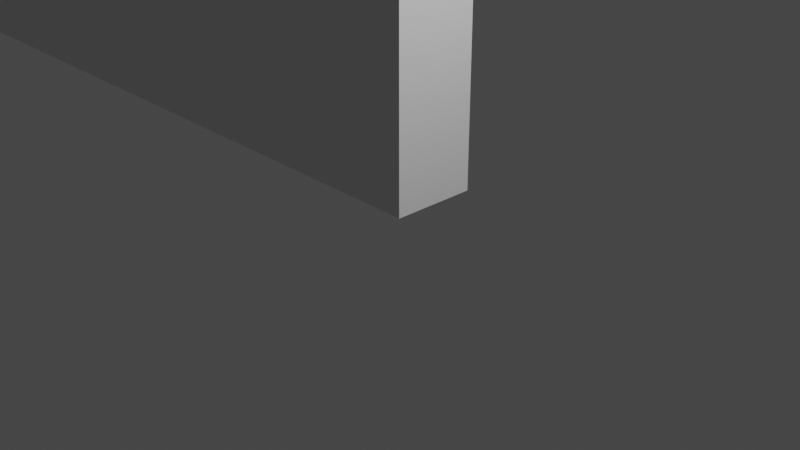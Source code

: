 # Source: wall.blend  (saved by Blender 3.6.11; exported with 4.5.12 LTS)
import bpy
from mathutils import Matrix  # noqa: F401  (used for matrix-valued properties, if any)

bpy.ops.wm.read_factory_settings(use_empty=True)
scene = bpy.context.scene
scene.name = 'Scene'

# ---- collections
col_collection = bpy.data.collections.new('Collection'); scene.collection.children.link(col_collection)

# ---- materials (node trees are filled in below, after node groups)
mat_material = bpy.data.materials.new('Material')
mat_material.alpha_threshold = 0.0
mat_material.use_transparent_shadow = False
mat_material.roughness = 0.5
mat_material.line_color = (0.0, 0.0, 0.0, 1.0)

# ---- material node trees
mat_material.use_nodes = True; mat_material.node_tree.nodes.clear()
_N = mat_material.node_tree.nodes; _L = mat_material.node_tree.links
n0 = _N.new('ShaderNodeOutputMaterial'); n0.name = 'Material Output'; n0.location = (300, 300)
n1 = _N.new('ShaderNodeBsdfPrincipled'); n1.name = 'Principled BSDF'; n1.location = (10, 300)
n1.distribution = 'GGX'
n1.subsurface_method = 'RANDOM_WALK_SKIN'
n1.inputs[3].default_value = 1.45
n1.inputs[27].default_value = (0.0, 0.0, 0.0, 1.0)
n1.inputs[28].default_value = 1.0
_L.new(n1.outputs[0], n0.inputs[0])
n0.is_active_output = True

# ---- world
world_world = bpy.data.worlds.new('World'); scene.world = world_world
world_world.use_nodes = True; world_world.node_tree.nodes.clear()
_N = world_world.node_tree.nodes; _L = world_world.node_tree.links
n0 = _N.new('ShaderNodeOutputWorld'); n0.name = 'World Output'; n0.location = (300, 300)
n1 = _N.new('ShaderNodeBackground'); n1.name = 'Background'; n1.location = (10, 300)
n1.inputs[0].default_value = (0.05088, 0.05088, 0.05088, 1.0)
_L.new(n1.outputs[0], n0.inputs[0])
n0.is_active_output = True
world_world.color = (0.05088, 0.05088, 0.05088)
world_world.use_sun_shadow = False
world_world.sun_shadow_jitter_overblur = 0.0

# ---- cameras
cam_camera = bpy.data.cameras.new('Camera')
cam_camera.clip_end = 100.0
cam_camera.ortho_scale = 7.314

# ---- lights
light_light = bpy.data.lights.new('Light', 'POINT')
light_light.transmission_factor = 0.0
light_light.energy = 1000.0
light_light.shadow_soft_size = 0.1
light_light.shadow_maximum_resolution = 0.006
light_light.use_absolute_resolution = True

# ---- meshes
me_cube = bpy.data.meshes.new('Cube')
me_cube.from_pydata([(0.0, 1.0, 3.0), (0.0, 1.0, 0.0), (0.0, 0.0, 3.0), (0.0, 0.0, 0.0), (-10.0, 1.0, 3.0), (-10.0, 1.0, 0.0), (-10.0, 0.0, 3.0), (-10.0, 0.0, 0.0)], [], [(0, 4, 6, 2), (3, 2, 6, 7), (7, 6, 4, 5), (5, 1, 3, 7), (1, 0, 2, 3), (5, 4, 0, 1)])
_uv = me_cube.uv_layers.new(name='UVMap')
_uv.uv.foreach_set('vector', [0.625, 0.5, 0.875, 0.5, 0.875, 0.75, 0.625, 0.75, 0.375, 0.75, 0.625, 0.75, 0.625, 1.0, 0.375, 1.0, 0.375, 0.0, 0.625, 0.0, 0.625, 0.25, 0.375, 0.25, 0.125, 0.5, 0.375, 0.5, 0.375, 0.75, 0.125, 0.75, 0.375, 0.5, 0.625, 0.5, 0.625, 0.75, 0.375, 0.75, 0.375, 0.25, 0.625, 0.25, 0.625, 0.5, 0.375, 0.5])
me_cube.materials.append(mat_material)
me_cube.use_mirror_vertex_groups = False
me_cube.update()

# ---- objects
ob_cube = bpy.data.objects.new('Cube', me_cube)
ob_light = bpy.data.objects.new('Light', light_light)
ob_camera = bpy.data.objects.new('Camera', cam_camera)

# ---- transforms, parenting, visibility, modifiers, constraints
ob_cube.location = (0.0, 0.0, 0.0)
ob_cube.lock_rotations_4d = False
ob_cube.empty_display_type = 'ARROWS'
ob_cube.lineart.crease_threshold = 0.0
ob_light.location = (4.076, 1.005, 5.904)
ob_light.rotation_euler = (0.6503, 0.05522, 1.866)
ob_light.lock_rotations_4d = False
ob_light.empty_display_type = 'ARROWS'
ob_light.color = (0.0, 0.0, 0.0, 0.0)
ob_light.lineart.crease_threshold = 0.0
ob_camera.location = (7.359, -6.926, 4.958)
ob_camera.rotation_euler = (1.109, 0.0, 0.8149)
ob_camera.lock_rotations_4d = False
ob_camera.empty_display_type = 'ARROWS'
ob_camera.color = (0.0, 0.0, 0.0, 0.0)
ob_camera.display_type = 'WIRE'
ob_camera.lineart.crease_threshold = 0.0

# ---- collection membership
col_collection.objects.link(ob_cube)
col_collection.objects.link(ob_light)
col_collection.objects.link(ob_camera)

# ---- scene / render settings (as saved in the file)
scene.camera = ob_camera
scene.frame_start = 1; scene.frame_end = 250; scene.frame_set(1)
scene.render.engine = 'BLENDER_EEVEE_NEXT'
scene.cycles.sampling_pattern = 'TABULATED_SOBOL'
scene.view_settings.view_transform = 'Filmic'
bpy.context.view_layer.update()

